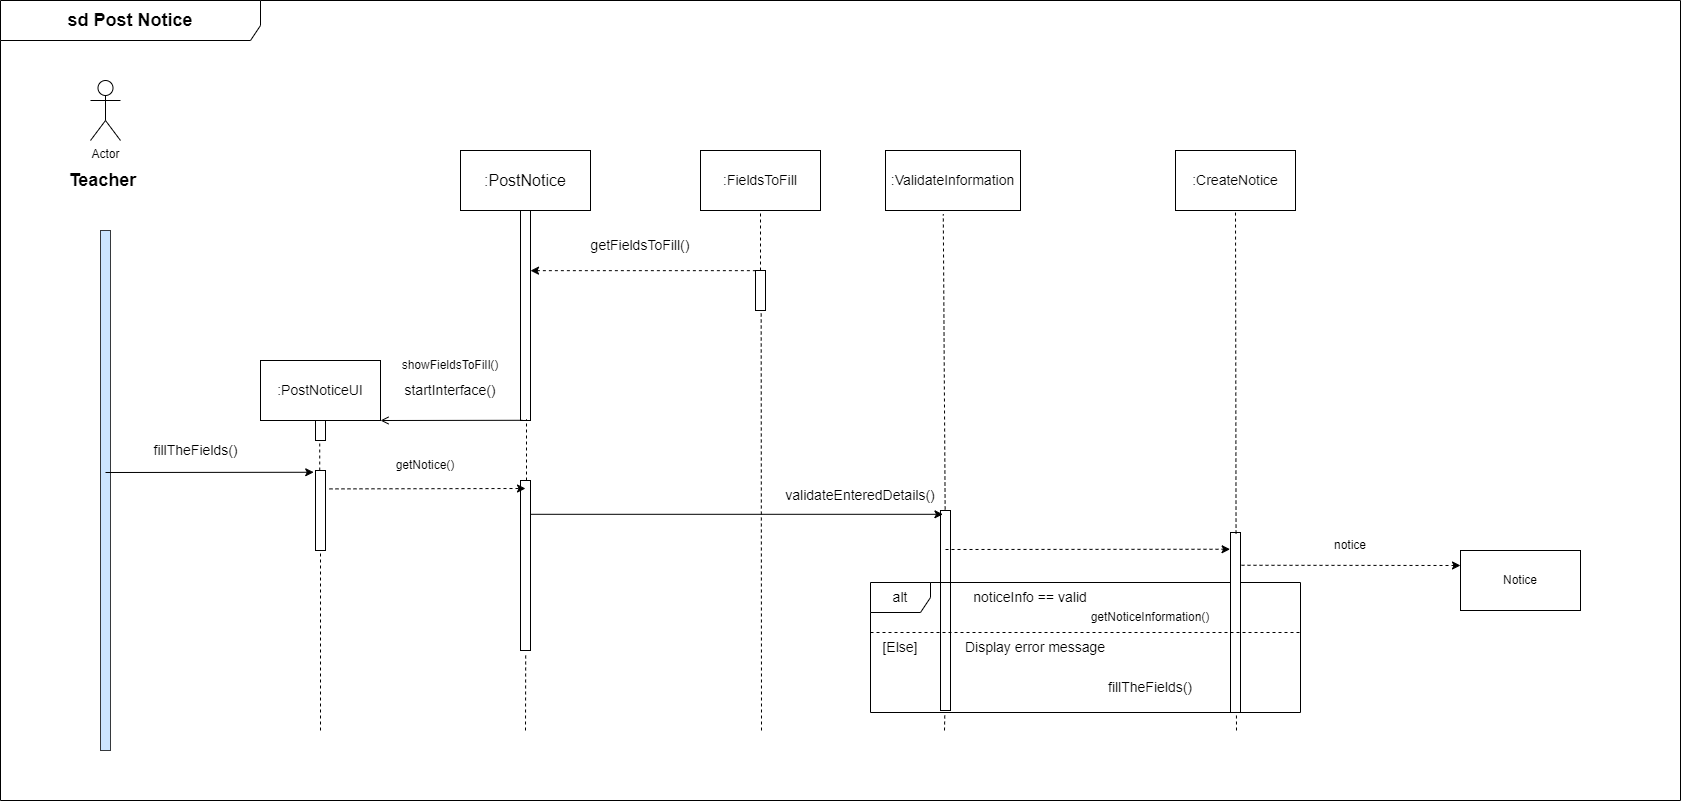

The diagram above was exported from draw.io. Its source (the exported page's mxGraphModel, read from the mxfile embedded in the PNG):
<mxGraphModel dx="2922" dy="2312" grid="1" gridSize="10" guides="1" tooltips="1" connect="1" arrows="1" fold="1" page="1" pageScale="1" pageWidth="850" pageHeight="1100" math="0" shadow="0">
  <root>
    <mxCell id="0" />
    <mxCell id="1" parent="0" />
    <mxCell id="t-oWqmlvKT4er1Wv3ZIc-1" value="" style="html=1;points=[];perimeter=orthogonalPerimeter;labelBackgroundColor=#FFFFFF;fillColor=#cce5ff;strokeColor=#36393d;" vertex="1" parent="1">
      <mxGeometry x="80" y="160" width="10" height="520" as="geometry" />
    </mxCell>
    <mxCell id="t-oWqmlvKT4er1Wv3ZIc-2" value="Actor" style="shape=umlActor;verticalLabelPosition=bottom;verticalAlign=top;html=1;outlineConnect=0;labelBackgroundColor=#FFFFFF;fillColor=none;" vertex="1" parent="1">
      <mxGeometry x="70" y="10" width="30" height="60" as="geometry" />
    </mxCell>
    <mxCell id="t-oWqmlvKT4er1Wv3ZIc-3" value="&lt;span style=&quot;font-size: 18px;&quot;&gt;&lt;b&gt;Teacher&lt;/b&gt;&lt;/span&gt;" style="text;html=1;strokeColor=none;fillColor=none;align=center;verticalAlign=middle;whiteSpace=wrap;rounded=0;labelBackgroundColor=#FFFFFF;" vertex="1" parent="1">
      <mxGeometry y="95" width="165" height="30" as="geometry" />
    </mxCell>
    <mxCell id="t-oWqmlvKT4er1Wv3ZIc-4" value="&lt;font size=&quot;3&quot;&gt;:PostNotice&lt;/font&gt;" style="rounded=0;whiteSpace=wrap;html=1;labelBackgroundColor=#FFFFFF;fontSize=18;fillColor=none;" vertex="1" parent="1">
      <mxGeometry x="440" y="80" width="130" height="60" as="geometry" />
    </mxCell>
    <mxCell id="t-oWqmlvKT4er1Wv3ZIc-5" value=":FieldsToFill" style="rounded=0;whiteSpace=wrap;html=1;labelBackgroundColor=#FFFFFF;fontSize=14;fillColor=none;" vertex="1" parent="1">
      <mxGeometry x="680" y="80" width="120" height="60" as="geometry" />
    </mxCell>
    <mxCell id="t-oWqmlvKT4er1Wv3ZIc-6" value=":CreateNotice" style="rounded=0;whiteSpace=wrap;html=1;labelBackgroundColor=#FFFFFF;fontSize=14;fillColor=none;" vertex="1" parent="1">
      <mxGeometry x="1155" y="80" width="120" height="60" as="geometry" />
    </mxCell>
    <mxCell id="t-oWqmlvKT4er1Wv3ZIc-7" value=":ValidateInformation" style="rounded=0;whiteSpace=wrap;html=1;labelBackgroundColor=#FFFFFF;fontSize=14;fillColor=none;" vertex="1" parent="1">
      <mxGeometry x="865" y="80" width="135" height="60" as="geometry" />
    </mxCell>
    <mxCell id="t-oWqmlvKT4er1Wv3ZIc-8" value=":PostNoticeUI" style="rounded=0;whiteSpace=wrap;html=1;labelBackgroundColor=#FFFFFF;fontSize=14;fillColor=none;" vertex="1" parent="1">
      <mxGeometry x="240" y="290" width="120" height="60" as="geometry" />
    </mxCell>
    <mxCell id="t-oWqmlvKT4er1Wv3ZIc-9" style="edgeStyle=orthogonalEdgeStyle;rounded=0;orthogonalLoop=1;jettySize=auto;html=1;exitX=0.5;exitY=1;exitDx=0;exitDy=0;labelBackgroundColor=#000000;labelBorderColor=default;fontSize=14;" edge="1" parent="1" source="t-oWqmlvKT4er1Wv3ZIc-8" target="t-oWqmlvKT4er1Wv3ZIc-8">
      <mxGeometry relative="1" as="geometry" />
    </mxCell>
    <mxCell id="t-oWqmlvKT4er1Wv3ZIc-10" value="" style="html=1;points=[];perimeter=orthogonalPerimeter;labelBackgroundColor=#FFFFFF;fontSize=14;fillColor=none;" vertex="1" parent="1">
      <mxGeometry x="295" y="350" width="10" height="20" as="geometry" />
    </mxCell>
    <mxCell id="t-oWqmlvKT4er1Wv3ZIc-11" value="" style="html=1;points=[];perimeter=orthogonalPerimeter;labelBackgroundColor=#FFFFFF;fontSize=14;fillColor=none;" vertex="1" parent="1">
      <mxGeometry x="295" y="400" width="10" height="80" as="geometry" />
    </mxCell>
    <mxCell id="t-oWqmlvKT4er1Wv3ZIc-12" value="" style="html=1;points=[];perimeter=orthogonalPerimeter;labelBackgroundColor=#FFFFFF;fontSize=14;fillColor=none;" vertex="1" parent="1">
      <mxGeometry x="500" y="140" width="10" height="210" as="geometry" />
    </mxCell>
    <mxCell id="t-oWqmlvKT4er1Wv3ZIc-13" value="" style="html=1;points=[];perimeter=orthogonalPerimeter;labelBackgroundColor=#FFFFFF;fontSize=14;fillColor=none;" vertex="1" parent="1">
      <mxGeometry x="735" y="200" width="10" height="40" as="geometry" />
    </mxCell>
    <mxCell id="t-oWqmlvKT4er1Wv3ZIc-14" value="" style="endArrow=none;html=1;rounded=0;labelBackgroundColor=#000000;labelBorderColor=default;fontSize=14;entryX=0.014;entryY=0.004;entryDx=0;entryDy=0;entryPerimeter=0;startArrow=classic;startFill=1;endFill=0;dashed=1;" edge="1" parent="1" source="t-oWqmlvKT4er1Wv3ZIc-12" target="t-oWqmlvKT4er1Wv3ZIc-13">
      <mxGeometry width="50" height="50" relative="1" as="geometry">
        <mxPoint x="510" y="200" as="sourcePoint" />
        <mxPoint x="670" y="360" as="targetPoint" />
      </mxGeometry>
    </mxCell>
    <mxCell id="t-oWqmlvKT4er1Wv3ZIc-15" value="getFieldsToFill()" style="text;html=1;strokeColor=none;fillColor=none;align=center;verticalAlign=middle;whiteSpace=wrap;rounded=0;labelBackgroundColor=#FFFFFF;fontSize=14;" vertex="1" parent="1">
      <mxGeometry x="590" y="160" width="60" height="30" as="geometry" />
    </mxCell>
    <mxCell id="t-oWqmlvKT4er1Wv3ZIc-16" value="" style="endArrow=open;html=1;rounded=0;labelBackgroundColor=#000000;labelBorderColor=default;fontSize=14;entryX=1;entryY=1;entryDx=0;entryDy=0;exitX=0.2;exitY=0.999;exitDx=0;exitDy=0;exitPerimeter=0;endFill=0;" edge="1" parent="1" source="t-oWqmlvKT4er1Wv3ZIc-12" target="t-oWqmlvKT4er1Wv3ZIc-8">
      <mxGeometry width="50" height="50" relative="1" as="geometry">
        <mxPoint x="370" y="410" as="sourcePoint" />
        <mxPoint x="420" y="360" as="targetPoint" />
      </mxGeometry>
    </mxCell>
    <mxCell id="t-oWqmlvKT4er1Wv3ZIc-17" value="startInterface()" style="text;html=1;strokeColor=none;fillColor=none;align=center;verticalAlign=middle;whiteSpace=wrap;rounded=0;labelBackgroundColor=#FFFFFF;fontSize=14;" vertex="1" parent="1">
      <mxGeometry x="400" y="305" width="60" height="30" as="geometry" />
    </mxCell>
    <mxCell id="t-oWqmlvKT4er1Wv3ZIc-18" value="fillTheFields()" style="text;html=1;align=center;verticalAlign=middle;resizable=0;points=[];autosize=1;strokeColor=none;fillColor=none;fontSize=14;" vertex="1" parent="1">
      <mxGeometry x="120" y="365" width="110" height="30" as="geometry" />
    </mxCell>
    <mxCell id="t-oWqmlvKT4er1Wv3ZIc-19" value="" style="endArrow=classic;html=1;rounded=0;labelBackgroundColor=#000000;labelBorderColor=default;fontSize=14;entryX=-0.178;entryY=0.022;entryDx=0;entryDy=0;entryPerimeter=0;" edge="1" parent="1" target="t-oWqmlvKT4er1Wv3ZIc-11">
      <mxGeometry width="50" height="50" relative="1" as="geometry">
        <mxPoint x="85" y="402" as="sourcePoint" />
        <mxPoint x="380" y="460" as="targetPoint" />
      </mxGeometry>
    </mxCell>
    <mxCell id="t-oWqmlvKT4er1Wv3ZIc-20" value="" style="html=1;points=[];perimeter=orthogonalPerimeter;labelBackgroundColor=#FFFFFF;fontSize=14;fillColor=none;" vertex="1" parent="1">
      <mxGeometry x="920" y="440" width="10" height="200" as="geometry" />
    </mxCell>
    <mxCell id="t-oWqmlvKT4er1Wv3ZIc-21" value="" style="endArrow=classic;html=1;rounded=0;labelBackgroundColor=#000000;labelBorderColor=default;fontSize=14;entryX=0.244;entryY=0.019;entryDx=0;entryDy=0;entryPerimeter=0;" edge="1" parent="1" source="t-oWqmlvKT4er1Wv3ZIc-26" target="t-oWqmlvKT4er1Wv3ZIc-20">
      <mxGeometry width="50" height="50" relative="1" as="geometry">
        <mxPoint x="310" y="422" as="sourcePoint" />
        <mxPoint x="1180" y="450" as="targetPoint" />
      </mxGeometry>
    </mxCell>
    <mxCell id="t-oWqmlvKT4er1Wv3ZIc-22" value="alt" style="shape=umlFrame;whiteSpace=wrap;html=1;labelBackgroundColor=#FFFFFF;fontSize=14;fillColor=none;" vertex="1" parent="1">
      <mxGeometry x="850" y="512" width="430" height="130" as="geometry" />
    </mxCell>
    <mxCell id="t-oWqmlvKT4er1Wv3ZIc-23" value="noticeInfo == valid" style="text;html=1;strokeColor=none;fillColor=none;align=center;verticalAlign=middle;whiteSpace=wrap;rounded=0;labelBackgroundColor=#FFFFFF;fontSize=14;" vertex="1" parent="1">
      <mxGeometry x="940" y="512" width="140" height="30" as="geometry" />
    </mxCell>
    <mxCell id="t-oWqmlvKT4er1Wv3ZIc-24" value="[Else]" style="text;html=1;strokeColor=none;fillColor=none;align=center;verticalAlign=middle;whiteSpace=wrap;rounded=0;labelBackgroundColor=#FFFFFF;fontSize=14;" vertex="1" parent="1">
      <mxGeometry x="850" y="562" width="60" height="30" as="geometry" />
    </mxCell>
    <mxCell id="t-oWqmlvKT4er1Wv3ZIc-25" value="fillTheFields()" style="text;html=1;strokeColor=none;fillColor=none;align=center;verticalAlign=middle;whiteSpace=wrap;rounded=0;labelBackgroundColor=#FFFFFF;fontSize=14;" vertex="1" parent="1">
      <mxGeometry x="1100" y="602" width="60" height="30" as="geometry" />
    </mxCell>
    <mxCell id="t-oWqmlvKT4er1Wv3ZIc-26" value="" style="html=1;points=[];perimeter=orthogonalPerimeter;labelBackgroundColor=#FFFFFF;fontSize=14;fillColor=none;" vertex="1" parent="1">
      <mxGeometry x="500" y="410" width="10" height="170" as="geometry" />
    </mxCell>
    <mxCell id="t-oWqmlvKT4er1Wv3ZIc-27" value="validateEnteredDetails()" style="text;html=1;strokeColor=none;fillColor=none;align=center;verticalAlign=middle;whiteSpace=wrap;rounded=0;labelBackgroundColor=#FFFFFF;fontSize=14;" vertex="1" parent="1">
      <mxGeometry x="810" y="410" width="60" height="30" as="geometry" />
    </mxCell>
    <mxCell id="t-oWqmlvKT4er1Wv3ZIc-28" value="" style="endArrow=none;dashed=1;html=1;rounded=0;entryX=0.423;entryY=1.096;entryDx=0;entryDy=0;entryPerimeter=0;" edge="1" parent="1" source="t-oWqmlvKT4er1Wv3ZIc-11" target="t-oWqmlvKT4er1Wv3ZIc-10">
      <mxGeometry width="50" height="50" relative="1" as="geometry">
        <mxPoint x="255" y="430" as="sourcePoint" />
        <mxPoint x="305" y="380" as="targetPoint" />
      </mxGeometry>
    </mxCell>
    <mxCell id="t-oWqmlvKT4er1Wv3ZIc-29" value="" style="endArrow=none;dashed=1;html=1;rounded=0;" edge="1" parent="1">
      <mxGeometry width="50" height="50" relative="1" as="geometry">
        <mxPoint x="300" y="660" as="sourcePoint" />
        <mxPoint x="300" y="480" as="targetPoint" />
      </mxGeometry>
    </mxCell>
    <mxCell id="t-oWqmlvKT4er1Wv3ZIc-30" value="" style="endArrow=classic;dashed=1;html=1;rounded=0;exitX=1.4;exitY=0.23;exitDx=0;exitDy=0;exitPerimeter=0;endFill=1;" edge="1" parent="1" source="t-oWqmlvKT4er1Wv3ZIc-11">
      <mxGeometry width="50" height="50" relative="1" as="geometry">
        <mxPoint x="580" y="500" as="sourcePoint" />
        <mxPoint x="505" y="418" as="targetPoint" />
      </mxGeometry>
    </mxCell>
    <mxCell id="t-oWqmlvKT4er1Wv3ZIc-31" value="" style="endArrow=classic;dashed=1;html=1;rounded=0;endFill=1;entryX=-0.043;entryY=0.093;entryDx=0;entryDy=0;entryPerimeter=0;" edge="1" parent="1" target="t-oWqmlvKT4er1Wv3ZIc-33">
      <mxGeometry width="50" height="50" relative="1" as="geometry">
        <mxPoint x="925.0000000000005" y="479" as="sourcePoint" />
        <mxPoint x="1215" y="486" as="targetPoint" />
      </mxGeometry>
    </mxCell>
    <mxCell id="t-oWqmlvKT4er1Wv3ZIc-32" value="getNotice()" style="text;html=1;strokeColor=none;fillColor=none;align=center;verticalAlign=middle;whiteSpace=wrap;rounded=0;" vertex="1" parent="1">
      <mxGeometry x="375" y="380" width="60" height="30" as="geometry" />
    </mxCell>
    <mxCell id="t-oWqmlvKT4er1Wv3ZIc-33" value="" style="html=1;points=[];perimeter=orthogonalPerimeter;" vertex="1" parent="1">
      <mxGeometry x="1210" y="462" width="10" height="180" as="geometry" />
    </mxCell>
    <mxCell id="t-oWqmlvKT4er1Wv3ZIc-34" value="Notice" style="rounded=0;whiteSpace=wrap;html=1;" vertex="1" parent="1">
      <mxGeometry x="1440" y="480" width="120" height="60" as="geometry" />
    </mxCell>
    <mxCell id="t-oWqmlvKT4er1Wv3ZIc-35" value="Display error message" style="text;html=1;strokeColor=none;fillColor=none;align=center;verticalAlign=middle;whiteSpace=wrap;rounded=0;labelBackgroundColor=#FFFFFF;fontSize=14;" vertex="1" parent="1">
      <mxGeometry x="930" y="562" width="170" height="30" as="geometry" />
    </mxCell>
    <mxCell id="t-oWqmlvKT4er1Wv3ZIc-36" value="" style="endArrow=none;dashed=1;html=1;rounded=0;exitX=0;exitY=0;exitDx=0;exitDy=0;" edge="1" parent="1" source="t-oWqmlvKT4er1Wv3ZIc-24">
      <mxGeometry width="50" height="50" relative="1" as="geometry">
        <mxPoint x="905" y="577" as="sourcePoint" />
        <mxPoint x="1280" y="562" as="targetPoint" />
      </mxGeometry>
    </mxCell>
    <mxCell id="t-oWqmlvKT4er1Wv3ZIc-37" value="" style="endArrow=classic;dashed=1;html=1;rounded=0;exitX=1.1;exitY=0.182;exitDx=0;exitDy=0;exitPerimeter=0;endFill=1;entryX=0;entryY=0.25;entryDx=0;entryDy=0;" edge="1" parent="1" source="t-oWqmlvKT4er1Wv3ZIc-33" target="t-oWqmlvKT4er1Wv3ZIc-34">
      <mxGeometry width="50" height="50" relative="1" as="geometry">
        <mxPoint x="1230" y="507" as="sourcePoint" />
        <mxPoint x="1360" y="495" as="targetPoint" />
      </mxGeometry>
    </mxCell>
    <mxCell id="t-oWqmlvKT4er1Wv3ZIc-38" value="" style="endArrow=none;dashed=1;html=1;rounded=0;entryX=0.52;entryY=1.019;entryDx=0;entryDy=0;entryPerimeter=0;" edge="1" parent="1" target="t-oWqmlvKT4er1Wv3ZIc-26">
      <mxGeometry width="50" height="50" relative="1" as="geometry">
        <mxPoint x="505" y="660" as="sourcePoint" />
        <mxPoint x="590" y="530" as="targetPoint" />
      </mxGeometry>
    </mxCell>
    <mxCell id="t-oWqmlvKT4er1Wv3ZIc-39" value="" style="endArrow=none;dashed=1;html=1;rounded=0;entryX=0.6;entryY=0.996;entryDx=0;entryDy=0;entryPerimeter=0;" edge="1" parent="1" source="t-oWqmlvKT4er1Wv3ZIc-26" target="t-oWqmlvKT4er1Wv3ZIc-12">
      <mxGeometry width="50" height="50" relative="1" as="geometry">
        <mxPoint x="460" y="410" as="sourcePoint" />
        <mxPoint x="510" y="360" as="targetPoint" />
      </mxGeometry>
    </mxCell>
    <mxCell id="t-oWqmlvKT4er1Wv3ZIc-40" value="" style="endArrow=none;dashed=1;html=1;rounded=0;entryX=0.567;entryY=1;entryDx=0;entryDy=0;entryPerimeter=0;" edge="1" parent="1" target="t-oWqmlvKT4er1Wv3ZIc-13">
      <mxGeometry width="50" height="50" relative="1" as="geometry">
        <mxPoint x="741" y="660" as="sourcePoint" />
        <mxPoint x="750" y="270" as="targetPoint" />
      </mxGeometry>
    </mxCell>
    <mxCell id="t-oWqmlvKT4er1Wv3ZIc-41" value="" style="endArrow=none;dashed=1;html=1;rounded=0;entryX=0.5;entryY=1;entryDx=0;entryDy=0;" edge="1" parent="1" target="t-oWqmlvKT4er1Wv3ZIc-5">
      <mxGeometry width="50" height="50" relative="1" as="geometry">
        <mxPoint x="740.0000000000005" y="200" as="sourcePoint" />
        <mxPoint x="730" y="150" as="targetPoint" />
      </mxGeometry>
    </mxCell>
    <mxCell id="t-oWqmlvKT4er1Wv3ZIc-42" value="" style="endArrow=none;dashed=1;html=1;rounded=0;exitX=0.464;exitY=-0.005;exitDx=0;exitDy=0;exitPerimeter=0;entryX=0.428;entryY=1.061;entryDx=0;entryDy=0;entryPerimeter=0;" edge="1" parent="1" source="t-oWqmlvKT4er1Wv3ZIc-20" target="t-oWqmlvKT4er1Wv3ZIc-7">
      <mxGeometry width="50" height="50" relative="1" as="geometry">
        <mxPoint x="890" y="335" as="sourcePoint" />
        <mxPoint x="970" y="235" as="targetPoint" />
      </mxGeometry>
    </mxCell>
    <mxCell id="t-oWqmlvKT4er1Wv3ZIc-43" value="" style="endArrow=none;dashed=1;html=1;rounded=0;entryX=0.5;entryY=1;entryDx=0;entryDy=0;exitX=0.555;exitY=0.006;exitDx=0;exitDy=0;exitPerimeter=0;" edge="1" parent="1" source="t-oWqmlvKT4er1Wv3ZIc-33" target="t-oWqmlvKT4er1Wv3ZIc-6">
      <mxGeometry width="50" height="50" relative="1" as="geometry">
        <mxPoint x="1150" y="385" as="sourcePoint" />
        <mxPoint x="1270" y="255" as="targetPoint" />
      </mxGeometry>
    </mxCell>
    <mxCell id="t-oWqmlvKT4er1Wv3ZIc-44" value="showFieldsToFiIl()" style="text;html=1;strokeColor=none;fillColor=none;align=center;verticalAlign=middle;whiteSpace=wrap;rounded=0;" vertex="1" parent="1">
      <mxGeometry x="400" y="280" width="60" height="30" as="geometry" />
    </mxCell>
    <mxCell id="t-oWqmlvKT4er1Wv3ZIc-45" value="getNoticeInformation()" style="text;html=1;strokeColor=none;fillColor=none;align=center;verticalAlign=middle;whiteSpace=wrap;rounded=0;" vertex="1" parent="1">
      <mxGeometry x="1100" y="532" width="60" height="30" as="geometry" />
    </mxCell>
    <mxCell id="t-oWqmlvKT4er1Wv3ZIc-46" value="notice" style="text;html=1;strokeColor=none;fillColor=none;align=center;verticalAlign=middle;whiteSpace=wrap;rounded=0;" vertex="1" parent="1">
      <mxGeometry x="1300" y="460" width="60" height="30" as="geometry" />
    </mxCell>
    <mxCell id="t-oWqmlvKT4er1Wv3ZIc-47" value="&lt;font style=&quot;font-size: 18px;&quot;&gt;&lt;b&gt;sd Post Notice&lt;/b&gt;&lt;/font&gt;" style="shape=umlFrame;whiteSpace=wrap;html=1;width=260;height=40;" vertex="1" parent="1">
      <mxGeometry x="-20" y="-70" width="1680" height="800" as="geometry" />
    </mxCell>
    <mxCell id="t-oWqmlvKT4er1Wv3ZIc-48" value="" style="endArrow=none;dashed=1;html=1;rounded=0;entryX=0.851;entryY=0.996;entryDx=0;entryDy=0;entryPerimeter=0;" edge="1" parent="1" target="t-oWqmlvKT4er1Wv3ZIc-22">
      <mxGeometry width="50" height="50" relative="1" as="geometry">
        <mxPoint x="1216" y="660" as="sourcePoint" />
        <mxPoint x="1230" y="692" as="targetPoint" />
      </mxGeometry>
    </mxCell>
    <mxCell id="t-oWqmlvKT4er1Wv3ZIc-49" value="" style="endArrow=none;dashed=1;html=1;rounded=0;entryX=0.851;entryY=0.996;entryDx=0;entryDy=0;entryPerimeter=0;" edge="1" parent="1">
      <mxGeometry width="50" height="50" relative="1" as="geometry">
        <mxPoint x="924" y="660" as="sourcePoint" />
        <mxPoint x="924.3300000000004" y="642" as="targetPoint" />
      </mxGeometry>
    </mxCell>
  </root>
</mxGraphModel>